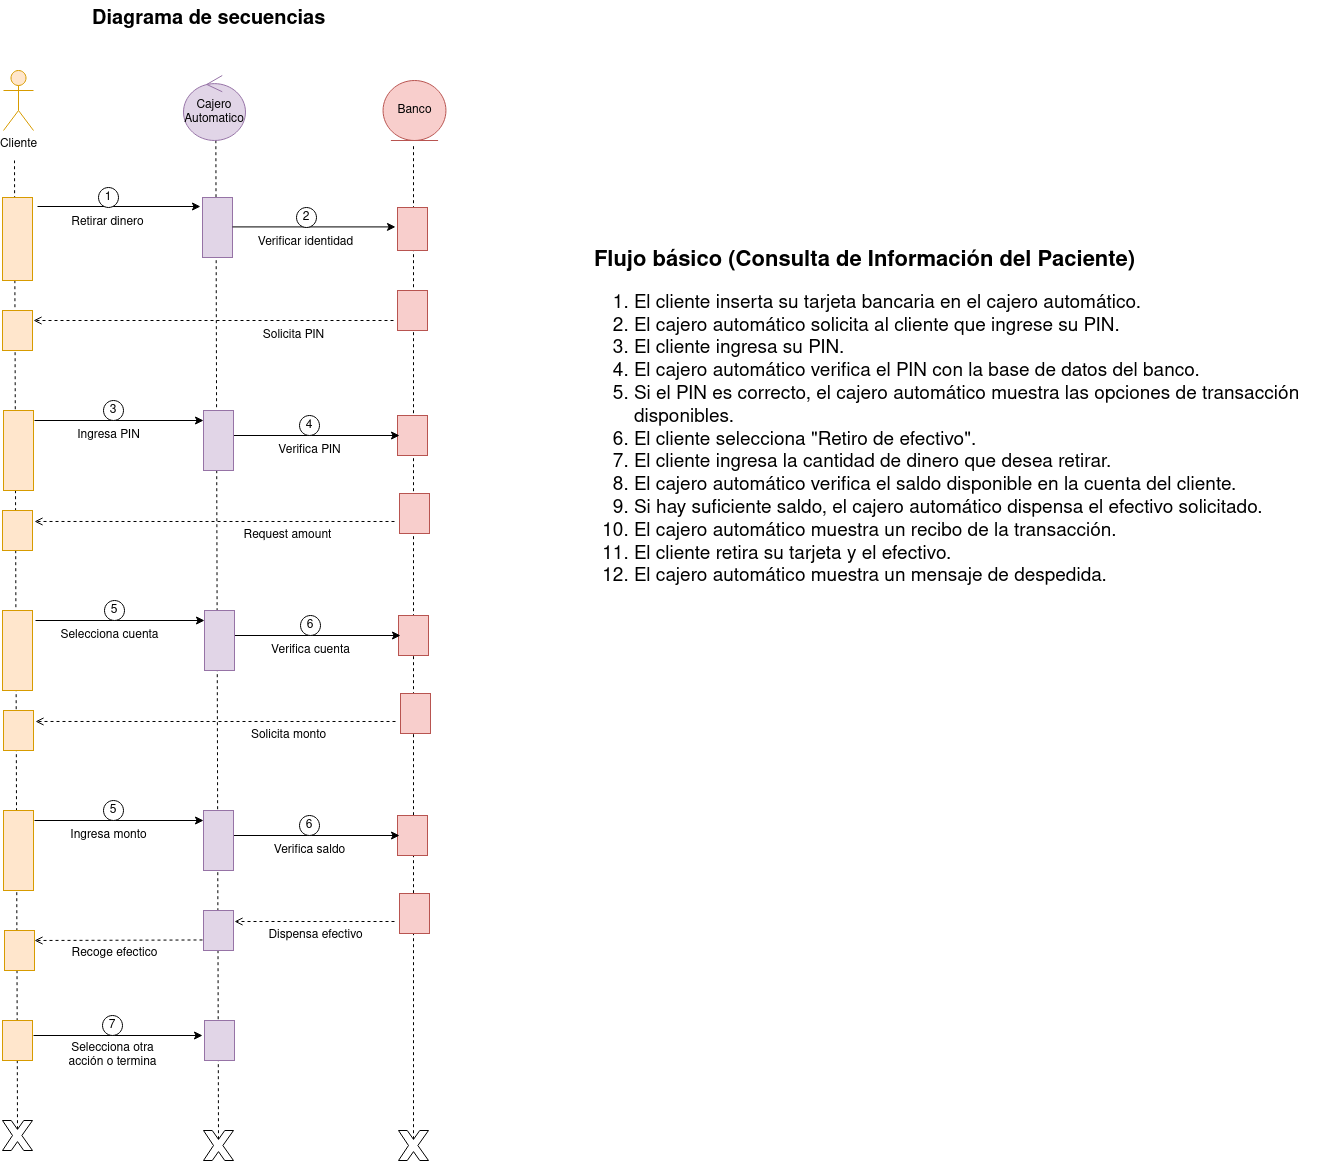

The diagram above was exported from draw.io. Its source (the exported page's mxGraphModel, read from the mxfile embedded in the PNG):
<mxGraphModel dx="4033" dy="1863" grid="1" gridSize="10" guides="1" tooltips="1" connect="1" arrows="1" fold="1" page="1" pageScale="1" pageWidth="850" pageHeight="1100" math="0" shadow="0">
  <root>
    <mxCell id="0" />
    <mxCell id="1" parent="0" />
    <mxCell id="qo4wt7CggnwrSRCjBPVg-42" value="" style="endArrow=none;dashed=1;html=1;rounded=0;exitX=0.5;exitY=0.29;exitDx=0;exitDy=0;exitPerimeter=0;" parent="1" source="_He6KuAjmi4IbH_hrdx1-25" edge="1">
      <mxGeometry width="50" height="50" relative="1" as="geometry">
        <mxPoint x="206" y="1309" as="sourcePoint" />
        <mxPoint x="202" y="200" as="targetPoint" />
      </mxGeometry>
    </mxCell>
    <mxCell id="_He6KuAjmi4IbH_hrdx1-3" value="Retirar dinero" style="text;html=1;align=center;verticalAlign=middle;resizable=0;points=[];autosize=1;strokeColor=none;fillColor=none;" parent="1" vertex="1">
      <mxGeometry x="245" y="247" width="100" height="30" as="geometry" />
    </mxCell>
    <mxCell id="_He6KuAjmi4IbH_hrdx1-4" value="" style="endArrow=classic;html=1;rounded=0;entryX=0.15;entryY=1.067;entryDx=0;entryDy=0;entryPerimeter=0;" parent="1" target="_He6KuAjmi4IbH_hrdx1-30" edge="1">
      <mxGeometry width="50" height="50" relative="1" as="geometry">
        <mxPoint x="225" y="246" as="sourcePoint" />
        <mxPoint x="495" y="277" as="targetPoint" />
      </mxGeometry>
    </mxCell>
    <mxCell id="_He6KuAjmi4IbH_hrdx1-6" value="1" style="ellipse;whiteSpace=wrap;html=1;aspect=fixed;" parent="1" vertex="1">
      <mxGeometry x="286" y="227" width="20" height="20" as="geometry" />
    </mxCell>
    <mxCell id="_He6KuAjmi4IbH_hrdx1-7" value="Ingresa PIN" style="text;html=1;align=center;verticalAlign=middle;resizable=0;points=[];autosize=1;strokeColor=none;fillColor=none;" parent="1" vertex="1">
      <mxGeometry x="251" y="460" width="90" height="30" as="geometry" />
    </mxCell>
    <mxCell id="_He6KuAjmi4IbH_hrdx1-8" value="" style="endArrow=classic;html=1;rounded=0;entryX=0.15;entryY=1.067;entryDx=0;entryDy=0;entryPerimeter=0;endFill=1;startArrow=none;startFill=0;" parent="1" edge="1">
      <mxGeometry width="50" height="50" relative="1" as="geometry">
        <mxPoint x="222" y="460" as="sourcePoint" />
        <mxPoint x="391" y="460" as="targetPoint" />
      </mxGeometry>
    </mxCell>
    <mxCell id="_He6KuAjmi4IbH_hrdx1-9" value="" style="endArrow=open;dashed=1;html=1;rounded=0;endFill=0;entryX=0.157;entryY=-0.038;entryDx=0;entryDy=0;entryPerimeter=0;" parent="1" edge="1">
      <mxGeometry width="50" height="50" relative="1" as="geometry">
        <mxPoint x="582" y="561" as="sourcePoint" />
        <mxPoint x="222" y="560.98" as="targetPoint" />
      </mxGeometry>
    </mxCell>
    <mxCell id="_He6KuAjmi4IbH_hrdx1-10" value="3" style="ellipse;whiteSpace=wrap;html=1;aspect=fixed;" parent="1" vertex="1">
      <mxGeometry x="291" y="440" width="20" height="20" as="geometry" />
    </mxCell>
    <mxCell id="_He6KuAjmi4IbH_hrdx1-24" value="" style="verticalLabelPosition=bottom;verticalAlign=top;html=1;shape=mxgraph.basic.x" parent="1" vertex="1">
      <mxGeometry x="391" y="1170" width="30" height="30" as="geometry" />
    </mxCell>
    <mxCell id="_He6KuAjmi4IbH_hrdx1-25" value="" style="verticalLabelPosition=bottom;verticalAlign=top;html=1;shape=mxgraph.basic.x" parent="1" vertex="1">
      <mxGeometry x="190" y="1160" width="30" height="30" as="geometry" />
    </mxCell>
    <mxCell id="_He6KuAjmi4IbH_hrdx1-27" value="" style="endArrow=none;dashed=1;html=1;rounded=0;verticalAlign=bottom;entryX=0.542;entryY=0.997;entryDx=0;entryDy=0;entryPerimeter=0;exitX=0.5;exitY=0.29;exitDx=0;exitDy=0;exitPerimeter=0;" parent="1" edge="1" source="_He6KuAjmi4IbH_hrdx1-24">
      <mxGeometry width="50" height="50" relative="1" as="geometry">
        <mxPoint x="403" y="590" as="sourcePoint" />
        <mxPoint x="403.3599999999997" y="179.81999999999994" as="targetPoint" />
      </mxGeometry>
    </mxCell>
    <mxCell id="_He6KuAjmi4IbH_hrdx1-30" value="" style="rounded=0;whiteSpace=wrap;html=1;direction=south;verticalAlign=top;fillColor=#e1d5e7;strokeColor=#9673a6;" parent="1" vertex="1">
      <mxGeometry x="390" y="237" width="30" height="60" as="geometry" />
    </mxCell>
    <mxCell id="_He6KuAjmi4IbH_hrdx1-32" value="" style="rounded=0;whiteSpace=wrap;html=1;direction=south;fillColor=#ffe6cc;strokeColor=#d79b00;" parent="1" vertex="1">
      <mxGeometry x="190" y="237" width="30" height="83" as="geometry" />
    </mxCell>
    <mxCell id="_He6KuAjmi4IbH_hrdx1-37" value="" style="verticalLabelPosition=bottom;verticalAlign=top;html=1;shape=mxgraph.basic.x" parent="1" vertex="1">
      <mxGeometry x="586" y="1170" width="30" height="30" as="geometry" />
    </mxCell>
    <mxCell id="_He6KuAjmi4IbH_hrdx1-39" value="" style="endArrow=none;dashed=1;html=1;rounded=0;exitX=0.5;exitY=0.29;exitDx=0;exitDy=0;exitPerimeter=0;" parent="1" edge="1" source="_He6KuAjmi4IbH_hrdx1-37">
      <mxGeometry width="50" height="50" relative="1" as="geometry">
        <mxPoint x="601" y="350" as="sourcePoint" />
        <mxPoint x="601" y="183" as="targetPoint" />
      </mxGeometry>
    </mxCell>
    <mxCell id="_He6KuAjmi4IbH_hrdx1-49" value="Cliente" style="shape=umlActor;verticalLabelPosition=bottom;verticalAlign=top;html=1;fillColor=#ffe6cc;strokeColor=#d79b00;" parent="1" vertex="1">
      <mxGeometry x="191" y="110" width="30" height="60" as="geometry" />
    </mxCell>
    <mxCell id="_He6KuAjmi4IbH_hrdx1-51" value="" style="rounded=0;whiteSpace=wrap;html=1;direction=south;verticalAlign=top;fillColor=#f8cecc;strokeColor=#b85450;" parent="1" vertex="1">
      <mxGeometry x="585" y="247" width="30" height="43" as="geometry" />
    </mxCell>
    <mxCell id="_He6KuAjmi4IbH_hrdx1-52" value="" style="endArrow=classic;html=1;rounded=0;entryX=0.15;entryY=1.067;entryDx=0;entryDy=0;entryPerimeter=0;" parent="1" edge="1">
      <mxGeometry width="50" height="50" relative="1" as="geometry">
        <mxPoint x="420" y="266.40999999999997" as="sourcePoint" />
        <mxPoint x="583" y="266.40999999999997" as="targetPoint" />
      </mxGeometry>
    </mxCell>
    <mxCell id="_He6KuAjmi4IbH_hrdx1-53" value="2" style="ellipse;whiteSpace=wrap;html=1;aspect=fixed;" parent="1" vertex="1">
      <mxGeometry x="484" y="247" width="20" height="20" as="geometry" />
    </mxCell>
    <mxCell id="_He6KuAjmi4IbH_hrdx1-54" value="Verificar identidad" style="text;html=1;align=center;verticalAlign=middle;resizable=0;points=[];autosize=1;strokeColor=none;fillColor=none;" parent="1" vertex="1">
      <mxGeometry x="433" y="267" width="120" height="30" as="geometry" />
    </mxCell>
    <mxCell id="_He6KuAjmi4IbH_hrdx1-55" value="" style="endArrow=open;dashed=1;html=1;rounded=0;endFill=0;exitX=0.667;exitY=1;exitDx=0;exitDy=0;exitPerimeter=0;" parent="1" edge="1">
      <mxGeometry width="50" height="50" relative="1" as="geometry">
        <mxPoint x="581" y="360" as="sourcePoint" />
        <mxPoint x="221" y="360" as="targetPoint" />
      </mxGeometry>
    </mxCell>
    <mxCell id="_He6KuAjmi4IbH_hrdx1-56" value="" style="rounded=0;whiteSpace=wrap;html=1;direction=south;verticalAlign=top;fillColor=#f8cecc;strokeColor=#b85450;" parent="1" vertex="1">
      <mxGeometry x="585" y="330" width="30" height="40" as="geometry" />
    </mxCell>
    <mxCell id="_He6KuAjmi4IbH_hrdx1-58" value="Solicita PIN" style="text;html=1;align=center;verticalAlign=middle;resizable=0;points=[];autosize=1;strokeColor=none;fillColor=none;" parent="1" vertex="1">
      <mxGeometry x="436" y="360" width="90" height="30" as="geometry" />
    </mxCell>
    <mxCell id="_He6KuAjmi4IbH_hrdx1-59" value="" style="rounded=0;whiteSpace=wrap;html=1;direction=south;verticalAlign=top;fillColor=#ffe6cc;strokeColor=#d79b00;" parent="1" vertex="1">
      <mxGeometry x="190" y="350" width="30" height="40" as="geometry" />
    </mxCell>
    <mxCell id="_He6KuAjmi4IbH_hrdx1-63" value="" style="rounded=0;whiteSpace=wrap;html=1;direction=south;verticalAlign=top;fillColor=#ffe6cc;strokeColor=#d79b00;" parent="1" vertex="1">
      <mxGeometry x="191" y="450" width="30" height="80" as="geometry" />
    </mxCell>
    <mxCell id="_He6KuAjmi4IbH_hrdx1-65" value="" style="rounded=0;whiteSpace=wrap;html=1;direction=south;verticalAlign=top;fillColor=#ffe6cc;strokeColor=#d79b00;" parent="1" vertex="1">
      <mxGeometry x="190" y="550" width="30" height="40" as="geometry" />
    </mxCell>
    <mxCell id="_He6KuAjmi4IbH_hrdx1-67" value="Request amount" style="text;html=1;align=center;verticalAlign=middle;resizable=0;points=[];autosize=1;strokeColor=none;fillColor=none;" parent="1" vertex="1">
      <mxGeometry x="420" y="560" width="110" height="30" as="geometry" />
    </mxCell>
    <mxCell id="qo4wt7CggnwrSRCjBPVg-40" value="" style="endArrow=none;dashed=1;html=1;rounded=0;exitX=0.5;exitY=0.29;exitDx=0;exitDy=0;exitPerimeter=0;verticalAlign=bottom;" parent="1" source="_m-WM4oRKo80Q4RT7brf-57" edge="1">
      <mxGeometry width="50" height="50" relative="1" as="geometry">
        <mxPoint x="406" y="1309" as="sourcePoint" />
        <mxPoint x="406" y="1070" as="targetPoint" />
      </mxGeometry>
    </mxCell>
    <mxCell id="_m-WM4oRKo80Q4RT7brf-1" value="&lt;div style=&quot;font-size: 20px;&quot;&gt;&lt;font size=&quot;1&quot;&gt;&lt;b&gt;&lt;font style=&quot;font-size: 22px;&quot;&gt;Flujo básico (Consulta de Información del Paciente)&lt;/font&gt;&lt;/b&gt;&lt;/font&gt;&lt;/div&gt;&lt;div style=&quot;font-size: 19px;&quot;&gt;&lt;ol&gt;&lt;li&gt;El cliente inserta su tarjeta bancaria en el cajero automático.&lt;/li&gt;&lt;li&gt;El cajero automático solicita al cliente que ingrese su PIN.&lt;/li&gt;&lt;li&gt;El cliente ingresa su PIN.&lt;/li&gt;&lt;li&gt;El cajero automático verifica el PIN con la base de datos del banco.&lt;/li&gt;&lt;li&gt;Si el PIN es correcto, el cajero automático muestra las opciones de transacción disponibles.&lt;/li&gt;&lt;li&gt;El cliente selecciona &quot;Retiro de efectivo&quot;.&lt;/li&gt;&lt;li&gt;El cliente ingresa la cantidad de dinero que desea retirar.&lt;/li&gt;&lt;li&gt;El cajero automático verifica el saldo disponible en la cuenta del cliente.&lt;/li&gt;&lt;li&gt;Si hay suficiente saldo, el cajero automático dispensa el efectivo solicitado.&lt;/li&gt;&lt;li&gt;El cajero automático muestra un recibo de la transacción.&lt;/li&gt;&lt;li&gt;El cliente retira su tarjeta y el efectivo.&lt;/li&gt;&lt;li&gt;El cajero automático muestra un mensaje de despedida.&lt;br&gt;&lt;/li&gt;&lt;/ol&gt;&lt;/div&gt;" style="text;whiteSpace=wrap;html=1;" vertex="1" parent="1">
      <mxGeometry x="780" y="280" width="730" height="293" as="geometry" />
    </mxCell>
    <mxCell id="_m-WM4oRKo80Q4RT7brf-2" value="&lt;div&gt;Cajero&lt;/div&gt;&lt;div&gt;Automatico&lt;br&gt;&lt;/div&gt;" style="ellipse;shape=umlControl;whiteSpace=wrap;html=1;fillColor=#e1d5e7;strokeColor=#9673a6;" vertex="1" parent="1">
      <mxGeometry x="371" y="115" width="62" height="65" as="geometry" />
    </mxCell>
    <mxCell id="_m-WM4oRKo80Q4RT7brf-3" value="Banco" style="ellipse;shape=umlEntity;whiteSpace=wrap;html=1;fillColor=#f8cecc;strokeColor=#b85450;" vertex="1" parent="1">
      <mxGeometry x="570.55" y="120" width="62.9" height="60" as="geometry" />
    </mxCell>
    <mxCell id="_m-WM4oRKo80Q4RT7brf-4" value="" style="rounded=0;whiteSpace=wrap;html=1;direction=south;verticalAlign=top;fillColor=#f8cecc;strokeColor=#b85450;" vertex="1" parent="1">
      <mxGeometry x="585" y="455" width="30" height="40" as="geometry" />
    </mxCell>
    <mxCell id="_m-WM4oRKo80Q4RT7brf-6" value="" style="endArrow=classic;html=1;rounded=0;exitX=0.25;exitY=0;exitDx=0;exitDy=0;entryX=0.15;entryY=1.067;entryDx=0;entryDy=0;entryPerimeter=0;endFill=1;startArrow=none;startFill=0;" edge="1" parent="1">
      <mxGeometry width="50" height="50" relative="1" as="geometry">
        <mxPoint x="417" y="475" as="sourcePoint" />
        <mxPoint x="587" y="475" as="targetPoint" />
      </mxGeometry>
    </mxCell>
    <mxCell id="_m-WM4oRKo80Q4RT7brf-7" value="4" style="ellipse;whiteSpace=wrap;html=1;aspect=fixed;" vertex="1" parent="1">
      <mxGeometry x="487" y="455" width="20" height="20" as="geometry" />
    </mxCell>
    <mxCell id="_He6KuAjmi4IbH_hrdx1-61" value="" style="rounded=0;whiteSpace=wrap;html=1;direction=south;verticalAlign=top;fillColor=#e1d5e7;strokeColor=#9673a6;" parent="1" vertex="1">
      <mxGeometry x="391" y="450" width="30" height="60" as="geometry" />
    </mxCell>
    <mxCell id="_m-WM4oRKo80Q4RT7brf-10" value="Verifica PIN" style="text;html=1;align=center;verticalAlign=middle;resizable=0;points=[];autosize=1;strokeColor=none;fillColor=none;" vertex="1" parent="1">
      <mxGeometry x="452" y="475" width="90" height="30" as="geometry" />
    </mxCell>
    <mxCell id="_m-WM4oRKo80Q4RT7brf-11" value="" style="rounded=0;whiteSpace=wrap;html=1;direction=south;verticalAlign=top;fillColor=#f8cecc;strokeColor=#b85450;" vertex="1" parent="1">
      <mxGeometry x="587" y="533" width="30" height="40" as="geometry" />
    </mxCell>
    <mxCell id="_m-WM4oRKo80Q4RT7brf-26" value="Selecciona cuenta" style="text;html=1;align=center;verticalAlign=middle;resizable=0;points=[];autosize=1;strokeColor=none;fillColor=none;" vertex="1" parent="1">
      <mxGeometry x="237" y="660" width="120" height="30" as="geometry" />
    </mxCell>
    <mxCell id="_m-WM4oRKo80Q4RT7brf-27" value="" style="endArrow=classic;html=1;rounded=0;entryX=0.15;entryY=1.067;entryDx=0;entryDy=0;entryPerimeter=0;endFill=1;startArrow=none;startFill=0;" edge="1" parent="1">
      <mxGeometry width="50" height="50" relative="1" as="geometry">
        <mxPoint x="223" y="660" as="sourcePoint" />
        <mxPoint x="392" y="660" as="targetPoint" />
      </mxGeometry>
    </mxCell>
    <mxCell id="_m-WM4oRKo80Q4RT7brf-28" value="" style="endArrow=open;dashed=1;html=1;rounded=0;endFill=0;entryX=0.157;entryY=-0.038;entryDx=0;entryDy=0;entryPerimeter=0;" edge="1" parent="1">
      <mxGeometry width="50" height="50" relative="1" as="geometry">
        <mxPoint x="583" y="761" as="sourcePoint" />
        <mxPoint x="223" y="760.98" as="targetPoint" />
      </mxGeometry>
    </mxCell>
    <mxCell id="_m-WM4oRKo80Q4RT7brf-29" value="5" style="ellipse;whiteSpace=wrap;html=1;aspect=fixed;" vertex="1" parent="1">
      <mxGeometry x="292" y="640" width="20" height="20" as="geometry" />
    </mxCell>
    <mxCell id="_m-WM4oRKo80Q4RT7brf-30" value="" style="rounded=0;whiteSpace=wrap;html=1;direction=south;verticalAlign=top;fillColor=#ffe6cc;strokeColor=#d79b00;" vertex="1" parent="1">
      <mxGeometry x="190" y="650" width="30" height="80" as="geometry" />
    </mxCell>
    <mxCell id="_m-WM4oRKo80Q4RT7brf-32" value="" style="rounded=0;whiteSpace=wrap;html=1;direction=south;verticalAlign=top;fillColor=#ffe6cc;strokeColor=#d79b00;" vertex="1" parent="1">
      <mxGeometry x="191" y="750" width="30" height="40" as="geometry" />
    </mxCell>
    <mxCell id="_m-WM4oRKo80Q4RT7brf-33" value="Solicita monto" style="text;html=1;align=center;verticalAlign=middle;resizable=0;points=[];autosize=1;strokeColor=none;fillColor=none;" vertex="1" parent="1">
      <mxGeometry x="426" y="760" width="100" height="30" as="geometry" />
    </mxCell>
    <mxCell id="_m-WM4oRKo80Q4RT7brf-34" value="" style="rounded=0;whiteSpace=wrap;html=1;direction=south;verticalAlign=top;fillColor=#f8cecc;strokeColor=#b85450;" vertex="1" parent="1">
      <mxGeometry x="586" y="655" width="30" height="40" as="geometry" />
    </mxCell>
    <mxCell id="_m-WM4oRKo80Q4RT7brf-35" value="" style="endArrow=classic;html=1;rounded=0;exitX=0.25;exitY=0;exitDx=0;exitDy=0;entryX=0.15;entryY=1.067;entryDx=0;entryDy=0;entryPerimeter=0;endFill=1;startArrow=none;startFill=0;" edge="1" parent="1">
      <mxGeometry width="50" height="50" relative="1" as="geometry">
        <mxPoint x="418" y="675" as="sourcePoint" />
        <mxPoint x="588" y="675" as="targetPoint" />
      </mxGeometry>
    </mxCell>
    <mxCell id="_m-WM4oRKo80Q4RT7brf-36" value="6" style="ellipse;whiteSpace=wrap;html=1;aspect=fixed;" vertex="1" parent="1">
      <mxGeometry x="488" y="655" width="20" height="20" as="geometry" />
    </mxCell>
    <mxCell id="_m-WM4oRKo80Q4RT7brf-37" value="" style="rounded=0;whiteSpace=wrap;html=1;direction=south;verticalAlign=top;fillColor=#e1d5e7;strokeColor=#9673a6;" vertex="1" parent="1">
      <mxGeometry x="392" y="650" width="30" height="60" as="geometry" />
    </mxCell>
    <mxCell id="_m-WM4oRKo80Q4RT7brf-38" value="Verifica cuenta" style="text;html=1;align=center;verticalAlign=middle;resizable=0;points=[];autosize=1;strokeColor=none;fillColor=none;" vertex="1" parent="1">
      <mxGeometry x="448" y="675" width="100" height="30" as="geometry" />
    </mxCell>
    <mxCell id="_m-WM4oRKo80Q4RT7brf-39" value="" style="rounded=0;whiteSpace=wrap;html=1;direction=south;verticalAlign=top;fillColor=#f8cecc;strokeColor=#b85450;" vertex="1" parent="1">
      <mxGeometry x="588" y="733" width="30" height="40" as="geometry" />
    </mxCell>
    <mxCell id="_m-WM4oRKo80Q4RT7brf-40" value="Ingresa monto" style="text;html=1;align=center;verticalAlign=middle;resizable=0;points=[];autosize=1;strokeColor=none;fillColor=none;" vertex="1" parent="1">
      <mxGeometry x="246" y="860" width="100" height="30" as="geometry" />
    </mxCell>
    <mxCell id="_m-WM4oRKo80Q4RT7brf-41" value="" style="endArrow=classic;html=1;rounded=0;entryX=0.15;entryY=1.067;entryDx=0;entryDy=0;entryPerimeter=0;endFill=1;startArrow=none;startFill=0;" edge="1" parent="1">
      <mxGeometry width="50" height="50" relative="1" as="geometry">
        <mxPoint x="222" y="860" as="sourcePoint" />
        <mxPoint x="391" y="860" as="targetPoint" />
      </mxGeometry>
    </mxCell>
    <mxCell id="_m-WM4oRKo80Q4RT7brf-42" value="" style="endArrow=open;dashed=1;html=1;rounded=0;endFill=0;" edge="1" parent="1">
      <mxGeometry width="50" height="50" relative="1" as="geometry">
        <mxPoint x="582" y="961" as="sourcePoint" />
        <mxPoint x="422" y="961" as="targetPoint" />
      </mxGeometry>
    </mxCell>
    <mxCell id="_m-WM4oRKo80Q4RT7brf-43" value="5" style="ellipse;whiteSpace=wrap;html=1;aspect=fixed;" vertex="1" parent="1">
      <mxGeometry x="291" y="840" width="20" height="20" as="geometry" />
    </mxCell>
    <mxCell id="_m-WM4oRKo80Q4RT7brf-44" value="" style="rounded=0;whiteSpace=wrap;html=1;direction=south;verticalAlign=top;fillColor=#ffe6cc;strokeColor=#d79b00;" vertex="1" parent="1">
      <mxGeometry x="191" y="850" width="30" height="80" as="geometry" />
    </mxCell>
    <mxCell id="_m-WM4oRKo80Q4RT7brf-45" value="" style="rounded=0;whiteSpace=wrap;html=1;direction=south;verticalAlign=top;fillColor=#ffe6cc;strokeColor=#d79b00;" vertex="1" parent="1">
      <mxGeometry x="192" y="970" width="30" height="40" as="geometry" />
    </mxCell>
    <mxCell id="_m-WM4oRKo80Q4RT7brf-46" value="Dispensa efectivo" style="text;html=1;align=center;verticalAlign=middle;resizable=0;points=[];autosize=1;strokeColor=none;fillColor=none;" vertex="1" parent="1">
      <mxGeometry x="443" y="960" width="120" height="30" as="geometry" />
    </mxCell>
    <mxCell id="_m-WM4oRKo80Q4RT7brf-47" value="" style="rounded=0;whiteSpace=wrap;html=1;direction=south;verticalAlign=top;fillColor=#f8cecc;strokeColor=#b85450;" vertex="1" parent="1">
      <mxGeometry x="585" y="855" width="30" height="40" as="geometry" />
    </mxCell>
    <mxCell id="_m-WM4oRKo80Q4RT7brf-48" value="" style="endArrow=classic;html=1;rounded=0;exitX=0.25;exitY=0;exitDx=0;exitDy=0;entryX=0.15;entryY=1.067;entryDx=0;entryDy=0;entryPerimeter=0;endFill=1;startArrow=none;startFill=0;" edge="1" parent="1">
      <mxGeometry width="50" height="50" relative="1" as="geometry">
        <mxPoint x="417" y="875" as="sourcePoint" />
        <mxPoint x="587" y="875" as="targetPoint" />
      </mxGeometry>
    </mxCell>
    <mxCell id="_m-WM4oRKo80Q4RT7brf-49" value="6" style="ellipse;whiteSpace=wrap;html=1;aspect=fixed;" vertex="1" parent="1">
      <mxGeometry x="487" y="855" width="20" height="20" as="geometry" />
    </mxCell>
    <mxCell id="_m-WM4oRKo80Q4RT7brf-50" value="" style="rounded=0;whiteSpace=wrap;html=1;direction=south;verticalAlign=top;fillColor=#e1d5e7;strokeColor=#9673a6;" vertex="1" parent="1">
      <mxGeometry x="391" y="850" width="30" height="60" as="geometry" />
    </mxCell>
    <mxCell id="_m-WM4oRKo80Q4RT7brf-51" value="Verifica saldo" style="text;html=1;align=center;verticalAlign=middle;resizable=0;points=[];autosize=1;strokeColor=none;fillColor=none;" vertex="1" parent="1">
      <mxGeometry x="452" y="875" width="90" height="30" as="geometry" />
    </mxCell>
    <mxCell id="_m-WM4oRKo80Q4RT7brf-52" value="" style="rounded=0;whiteSpace=wrap;html=1;direction=south;verticalAlign=top;fillColor=#f8cecc;strokeColor=#b85450;" vertex="1" parent="1">
      <mxGeometry x="587" y="933" width="30" height="40" as="geometry" />
    </mxCell>
    <mxCell id="_m-WM4oRKo80Q4RT7brf-53" value="" style="rounded=0;whiteSpace=wrap;html=1;direction=south;verticalAlign=top;fillColor=#e1d5e7;strokeColor=#9673a6;" vertex="1" parent="1">
      <mxGeometry x="391" y="950" width="30" height="40" as="geometry" />
    </mxCell>
    <mxCell id="_m-WM4oRKo80Q4RT7brf-54" value="" style="endArrow=open;dashed=1;html=1;rounded=0;endFill=0;entryX=0.25;entryY=0;entryDx=0;entryDy=0;" edge="1" parent="1" target="_m-WM4oRKo80Q4RT7brf-45">
      <mxGeometry width="50" height="50" relative="1" as="geometry">
        <mxPoint x="390" y="979.47" as="sourcePoint" />
        <mxPoint x="232" y="980" as="targetPoint" />
      </mxGeometry>
    </mxCell>
    <mxCell id="_m-WM4oRKo80Q4RT7brf-55" value="Recoge efectico" style="text;html=1;align=center;verticalAlign=middle;resizable=0;points=[];autosize=1;strokeColor=none;fillColor=none;" vertex="1" parent="1">
      <mxGeometry x="247" y="978" width="110" height="30" as="geometry" />
    </mxCell>
    <mxCell id="_m-WM4oRKo80Q4RT7brf-56" value="" style="rounded=0;whiteSpace=wrap;html=1;direction=south;verticalAlign=top;fillColor=#ffe6cc;strokeColor=#d79b00;" vertex="1" parent="1">
      <mxGeometry x="190" y="1060" width="30" height="40" as="geometry" />
    </mxCell>
    <mxCell id="_m-WM4oRKo80Q4RT7brf-57" value="" style="rounded=0;whiteSpace=wrap;html=1;direction=south;verticalAlign=top;fillColor=#e1d5e7;strokeColor=#9673a6;" vertex="1" parent="1">
      <mxGeometry x="392" y="1060" width="30" height="40" as="geometry" />
    </mxCell>
    <mxCell id="_m-WM4oRKo80Q4RT7brf-59" value="&lt;div&gt;Selecciona otra&lt;/div&gt;&lt;div&gt;acción o termina&lt;/div&gt;" style="text;html=1;align=center;verticalAlign=middle;resizable=0;points=[];autosize=1;strokeColor=none;fillColor=none;" vertex="1" parent="1">
      <mxGeometry x="245" y="1075" width="110" height="40" as="geometry" />
    </mxCell>
    <mxCell id="_m-WM4oRKo80Q4RT7brf-60" value="" style="endArrow=classic;html=1;rounded=0;entryX=0.15;entryY=1.067;entryDx=0;entryDy=0;entryPerimeter=0;endFill=1;startArrow=none;startFill=0;" edge="1" parent="1">
      <mxGeometry width="50" height="50" relative="1" as="geometry">
        <mxPoint x="221" y="1075" as="sourcePoint" />
        <mxPoint x="390" y="1075" as="targetPoint" />
      </mxGeometry>
    </mxCell>
    <mxCell id="_m-WM4oRKo80Q4RT7brf-61" value="7" style="ellipse;whiteSpace=wrap;html=1;aspect=fixed;" vertex="1" parent="1">
      <mxGeometry x="290" y="1055" width="20" height="20" as="geometry" />
    </mxCell>
    <mxCell id="_m-WM4oRKo80Q4RT7brf-63" value="&lt;b&gt;&lt;font style=&quot;font-size: 20px;&quot;&gt;Diagrama de secuencias&lt;/font&gt;&lt;/b&gt;" style="text;whiteSpace=wrap;html=1;" vertex="1" parent="1">
      <mxGeometry x="278" y="40" width="270" height="50" as="geometry" />
    </mxCell>
  </root>
</mxGraphModel>